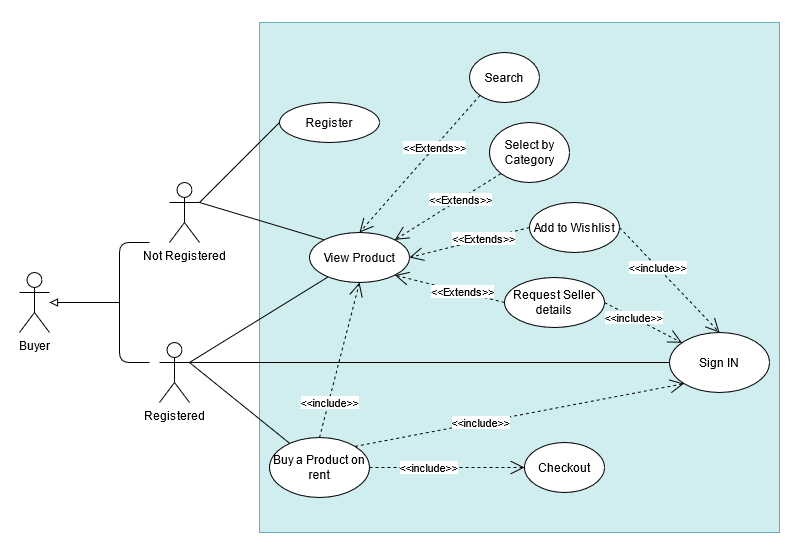

The diagram above was exported from draw.io. Its source (the exported page's mxGraphModel, read from the mxfile embedded in the PNG):
<mxGraphModel dx="1504" dy="644" grid="1" gridSize="10" guides="1" tooltips="1" connect="1" arrows="1" fold="1" page="1" pageScale="1" pageWidth="850" pageHeight="1100" math="0" shadow="0">
  <root>
    <mxCell id="mtFlUp1TMLADUqdxss3l-0" />
    <mxCell id="mtFlUp1TMLADUqdxss3l-1" parent="mtFlUp1TMLADUqdxss3l-0" />
    <mxCell id="xRrwt7UwWaquxhMgtLGS-15" value="" style="rounded=0;whiteSpace=wrap;html=1;fillColor=#b0e3e6;strokeColor=#0e8088;opacity=60;" parent="mtFlUp1TMLADUqdxss3l-1" vertex="1">
      <mxGeometry x="270" y="120" width="520" height="510" as="geometry" />
    </mxCell>
    <mxCell id="xRrwt7UwWaquxhMgtLGS-1" style="rounded=0;orthogonalLoop=1;jettySize=auto;html=1;exitX=1;exitY=0.3333333333333333;exitDx=0;exitDy=0;exitPerimeter=0;entryX=0;entryY=0.5;entryDx=0;entryDy=0;endArrow=none;endFill=0;sourcePerimeterSpacing=0;" parent="mtFlUp1TMLADUqdxss3l-1" source="arFoNmhn2LT_oQX1RgQ0-0" target="arFoNmhn2LT_oQX1RgQ0-2" edge="1">
      <mxGeometry relative="1" as="geometry" />
    </mxCell>
    <mxCell id="xRrwt7UwWaquxhMgtLGS-2" style="edgeStyle=none;rounded=0;orthogonalLoop=1;jettySize=auto;html=1;exitX=1;exitY=0.3333333333333333;exitDx=0;exitDy=0;exitPerimeter=0;entryX=0;entryY=0;entryDx=0;entryDy=0;endArrow=none;endFill=0;sourcePerimeterSpacing=0;" parent="mtFlUp1TMLADUqdxss3l-1" source="arFoNmhn2LT_oQX1RgQ0-0" target="arFoNmhn2LT_oQX1RgQ0-5" edge="1">
      <mxGeometry relative="1" as="geometry" />
    </mxCell>
    <mxCell id="arFoNmhn2LT_oQX1RgQ0-0" value="Not Registered" style="shape=umlActor;verticalLabelPosition=bottom;verticalAlign=top;html=1;outlineConnect=0;" parent="mtFlUp1TMLADUqdxss3l-1" vertex="1">
      <mxGeometry x="180" y="280" width="30" height="60" as="geometry" />
    </mxCell>
    <mxCell id="xRrwt7UwWaquxhMgtLGS-3" style="edgeStyle=none;rounded=0;orthogonalLoop=1;jettySize=auto;html=1;exitX=1;exitY=0.3333333333333333;exitDx=0;exitDy=0;exitPerimeter=0;endArrow=none;endFill=0;sourcePerimeterSpacing=0;" parent="mtFlUp1TMLADUqdxss3l-1" source="arFoNmhn2LT_oQX1RgQ0-1" target="arFoNmhn2LT_oQX1RgQ0-5" edge="1">
      <mxGeometry relative="1" as="geometry" />
    </mxCell>
    <mxCell id="xRrwt7UwWaquxhMgtLGS-4" style="edgeStyle=none;rounded=0;orthogonalLoop=1;jettySize=auto;html=1;exitX=1;exitY=0.3333333333333333;exitDx=0;exitDy=0;exitPerimeter=0;endArrow=none;endFill=0;sourcePerimeterSpacing=0;" parent="mtFlUp1TMLADUqdxss3l-1" source="arFoNmhn2LT_oQX1RgQ0-1" target="arFoNmhn2LT_oQX1RgQ0-6" edge="1">
      <mxGeometry relative="1" as="geometry" />
    </mxCell>
    <mxCell id="arFoNmhn2LT_oQX1RgQ0-1" value="Registered" style="shape=umlActor;verticalLabelPosition=bottom;verticalAlign=top;html=1;outlineConnect=0;" parent="mtFlUp1TMLADUqdxss3l-1" vertex="1">
      <mxGeometry x="170" y="440" width="30" height="60" as="geometry" />
    </mxCell>
    <mxCell id="arFoNmhn2LT_oQX1RgQ0-2" value="Register" style="ellipse;whiteSpace=wrap;html=1;" parent="mtFlUp1TMLADUqdxss3l-1" vertex="1">
      <mxGeometry x="290" y="200" width="100" height="40" as="geometry" />
    </mxCell>
    <mxCell id="arFoNmhn2LT_oQX1RgQ0-5" value="View Product" style="ellipse;whiteSpace=wrap;html=1;" parent="mtFlUp1TMLADUqdxss3l-1" vertex="1">
      <mxGeometry x="320" y="330" width="100" height="50" as="geometry" />
    </mxCell>
    <mxCell id="arFoNmhn2LT_oQX1RgQ0-6" value="Buy a Product on rent" style="ellipse;whiteSpace=wrap;html=1;" parent="mtFlUp1TMLADUqdxss3l-1" vertex="1">
      <mxGeometry x="280" y="535" width="100" height="60" as="geometry" />
    </mxCell>
    <mxCell id="arFoNmhn2LT_oQX1RgQ0-7" value="Request Seller details" style="ellipse;whiteSpace=wrap;html=1;" parent="mtFlUp1TMLADUqdxss3l-1" vertex="1">
      <mxGeometry x="515" y="375" width="100" height="50" as="geometry" />
    </mxCell>
    <mxCell id="arFoNmhn2LT_oQX1RgQ0-8" value="Add to Wishlist" style="ellipse;whiteSpace=wrap;html=1;" parent="mtFlUp1TMLADUqdxss3l-1" vertex="1">
      <mxGeometry x="540" y="300" width="90" height="50" as="geometry" />
    </mxCell>
    <mxCell id="arFoNmhn2LT_oQX1RgQ0-9" value="Search" style="ellipse;whiteSpace=wrap;html=1;" parent="mtFlUp1TMLADUqdxss3l-1" vertex="1">
      <mxGeometry x="480" y="150" width="70" height="50" as="geometry" />
    </mxCell>
    <mxCell id="arFoNmhn2LT_oQX1RgQ0-10" value="Select by Category" style="ellipse;whiteSpace=wrap;html=1;" parent="mtFlUp1TMLADUqdxss3l-1" vertex="1">
      <mxGeometry x="500" y="220" width="80" height="60" as="geometry" />
    </mxCell>
    <mxCell id="arFoNmhn2LT_oQX1RgQ0-11" value="Checkout" style="ellipse;whiteSpace=wrap;html=1;" parent="mtFlUp1TMLADUqdxss3l-1" vertex="1">
      <mxGeometry x="535" y="540" width="80" height="50" as="geometry" />
    </mxCell>
    <mxCell id="2dGyM7RHk3zYlXbR-tgS-0" value="Buyer" style="shape=umlActor;verticalLabelPosition=bottom;verticalAlign=top;html=1;outlineConnect=0;" parent="mtFlUp1TMLADUqdxss3l-1" vertex="1">
      <mxGeometry x="30" y="370" width="30" height="60" as="geometry" />
    </mxCell>
    <mxCell id="MiBTNRCTCQ0aFknNySHw-0" value="Sign IN" style="ellipse;whiteSpace=wrap;html=1;" parent="mtFlUp1TMLADUqdxss3l-1" vertex="1">
      <mxGeometry x="680" y="430" width="100" height="60" as="geometry" />
    </mxCell>
    <mxCell id="pC0N-t4yvCwpDtfLzH_R-0" value="&amp;lt;&amp;lt;Extends&amp;gt;&amp;gt;" style="endArrow=open;endSize=12;dashed=1;html=1;rounded=0;exitX=0;exitY=0.5;exitDx=0;exitDy=0;entryX=1;entryY=0.5;entryDx=0;entryDy=0;" edge="1" parent="mtFlUp1TMLADUqdxss3l-1" source="arFoNmhn2LT_oQX1RgQ0-8" target="arFoNmhn2LT_oQX1RgQ0-5">
      <mxGeometry x="-0.2368" width="160" relative="1" as="geometry">
        <mxPoint x="555" y="150" as="sourcePoint" />
        <mxPoint x="430" y="215" as="targetPoint" />
        <mxPoint as="offset" />
      </mxGeometry>
    </mxCell>
    <mxCell id="t-P5gvLYN2cClPMW-5FJ-0" value="&amp;lt;&amp;lt;Extends&amp;gt;&amp;gt;" style="endArrow=open;endSize=12;dashed=1;html=1;rounded=0;exitX=0;exitY=0.5;exitDx=0;exitDy=0;entryX=1;entryY=1;entryDx=0;entryDy=0;" edge="1" parent="mtFlUp1TMLADUqdxss3l-1" source="arFoNmhn2LT_oQX1RgQ0-7" target="arFoNmhn2LT_oQX1RgQ0-5">
      <mxGeometry x="-0.2368" width="160" relative="1" as="geometry">
        <mxPoint x="565.0000000000086" y="295" as="sourcePoint" />
        <mxPoint x="415.3553390593215" y="347.32233047033924" as="targetPoint" />
        <mxPoint as="offset" />
      </mxGeometry>
    </mxCell>
    <mxCell id="t-P5gvLYN2cClPMW-5FJ-1" value="&amp;lt;&amp;lt;include&amp;gt;&amp;gt;" style="endArrow=open;endSize=12;dashed=1;html=1;rounded=0;exitX=1;exitY=0.5;exitDx=0;exitDy=0;" edge="1" parent="mtFlUp1TMLADUqdxss3l-1" source="arFoNmhn2LT_oQX1RgQ0-7" target="MiBTNRCTCQ0aFknNySHw-0">
      <mxGeometry x="-0.2368" width="160" relative="1" as="geometry">
        <mxPoint x="499.64466094067234" y="237.67766952966372" as="sourcePoint" />
        <mxPoint x="415.3553390593215" y="347.32233047033924" as="targetPoint" />
        <mxPoint as="offset" />
      </mxGeometry>
    </mxCell>
    <mxCell id="t-P5gvLYN2cClPMW-5FJ-2" value="&amp;lt;&amp;lt;include&amp;gt;&amp;gt;" style="endArrow=open;endSize=12;dashed=1;html=1;rounded=0;exitX=1;exitY=0.5;exitDx=0;exitDy=0;entryX=0.5;entryY=0;entryDx=0;entryDy=0;" edge="1" parent="mtFlUp1TMLADUqdxss3l-1" source="arFoNmhn2LT_oQX1RgQ0-8" target="MiBTNRCTCQ0aFknNySHw-0">
      <mxGeometry x="-0.2368" width="160" relative="1" as="geometry">
        <mxPoint x="570.355339059327" y="202.3223304703364" as="sourcePoint" />
        <mxPoint x="694.5040847241758" y="161.12852099751478" as="targetPoint" />
        <mxPoint as="offset" />
      </mxGeometry>
    </mxCell>
    <mxCell id="t-P5gvLYN2cClPMW-5FJ-3" value="&amp;lt;&amp;lt;Extends&amp;gt;&amp;gt;" style="endArrow=open;endSize=12;dashed=1;html=1;rounded=0;exitX=0;exitY=1;exitDx=0;exitDy=0;entryX=0.5;entryY=0;entryDx=0;entryDy=0;" edge="1" parent="mtFlUp1TMLADUqdxss3l-1" source="arFoNmhn2LT_oQX1RgQ0-9" target="arFoNmhn2LT_oQX1RgQ0-5">
      <mxGeometry x="-0.2368" width="160" relative="1" as="geometry">
        <mxPoint x="499.64466094067234" y="237.67766952966372" as="sourcePoint" />
        <mxPoint x="415.3553390593215" y="347.32233047033924" as="targetPoint" />
        <mxPoint as="offset" />
      </mxGeometry>
    </mxCell>
    <mxCell id="t-P5gvLYN2cClPMW-5FJ-4" value="&amp;lt;&amp;lt;Extends&amp;gt;&amp;gt;" style="endArrow=open;endSize=12;dashed=1;html=1;rounded=0;exitX=0;exitY=1;exitDx=0;exitDy=0;entryX=1;entryY=0;entryDx=0;entryDy=0;" edge="1" parent="mtFlUp1TMLADUqdxss3l-1" source="arFoNmhn2LT_oQX1RgQ0-10" target="arFoNmhn2LT_oQX1RgQ0-5">
      <mxGeometry x="-0.2368" width="160" relative="1" as="geometry">
        <mxPoint x="509.64466094067234" y="247.67766952966372" as="sourcePoint" />
        <mxPoint x="425.3553390593215" y="357.32233047033924" as="targetPoint" />
        <mxPoint as="offset" />
      </mxGeometry>
    </mxCell>
    <mxCell id="t-P5gvLYN2cClPMW-5FJ-7" style="edgeStyle=none;rounded=0;orthogonalLoop=1;jettySize=auto;html=1;exitX=1;exitY=0.3333333333333333;exitDx=0;exitDy=0;exitPerimeter=0;endArrow=none;endFill=0;sourcePerimeterSpacing=0;entryX=0;entryY=0.5;entryDx=0;entryDy=0;" edge="1" parent="mtFlUp1TMLADUqdxss3l-1" source="arFoNmhn2LT_oQX1RgQ0-1" target="MiBTNRCTCQ0aFknNySHw-0">
      <mxGeometry relative="1" as="geometry">
        <mxPoint x="229.99999999999977" y="480" as="sourcePoint" />
        <mxPoint x="352.61429660069143" y="385.91663960419646" as="targetPoint" />
      </mxGeometry>
    </mxCell>
    <mxCell id="ikVeOJ_yrBAOyAsg4K-o-0" value="&amp;lt;&amp;lt;include&amp;gt;&amp;gt;" style="endArrow=open;endSize=12;dashed=1;html=1;rounded=0;exitX=1;exitY=0.5;exitDx=0;exitDy=0;entryX=0;entryY=0.5;entryDx=0;entryDy=0;" edge="1" parent="mtFlUp1TMLADUqdxss3l-1" source="arFoNmhn2LT_oQX1RgQ0-6" target="arFoNmhn2LT_oQX1RgQ0-11">
      <mxGeometry x="-0.2368" width="160" relative="1" as="geometry">
        <mxPoint x="639.9999999999905" y="335" as="sourcePoint" />
        <mxPoint x="500.00000000000864" y="565.0000000000002" as="targetPoint" />
        <mxPoint as="offset" />
      </mxGeometry>
    </mxCell>
    <mxCell id="ikVeOJ_yrBAOyAsg4K-o-1" value="&amp;lt;&amp;lt;include&amp;gt;&amp;gt;" style="endArrow=open;endSize=12;dashed=1;html=1;rounded=0;exitX=1;exitY=0;exitDx=0;exitDy=0;entryX=0;entryY=1;entryDx=0;entryDy=0;" edge="1" parent="mtFlUp1TMLADUqdxss3l-1" source="arFoNmhn2LT_oQX1RgQ0-6" target="MiBTNRCTCQ0aFknNySHw-0">
      <mxGeometry x="-0.2368" width="160" relative="1" as="geometry">
        <mxPoint x="390" y="575.0000000000002" as="sourcePoint" />
        <mxPoint x="509.99999999999955" y="575.0000000000002" as="targetPoint" />
        <mxPoint as="offset" />
      </mxGeometry>
    </mxCell>
    <mxCell id="MtEDuUeaqROuZerhFkG0-0" value="" style="endArrow=none;html=1;fontSize=17;" edge="1" parent="mtFlUp1TMLADUqdxss3l-1">
      <mxGeometry width="50" height="50" relative="1" as="geometry">
        <mxPoint x="160" y="340" as="sourcePoint" />
        <mxPoint x="160" y="460" as="targetPoint" />
        <Array as="points">
          <mxPoint x="130" y="340" />
          <mxPoint x="130" y="460" />
        </Array>
      </mxGeometry>
    </mxCell>
    <mxCell id="MtEDuUeaqROuZerhFkG0-1" value="" style="endArrow=block;html=1;fontSize=17;endFill=0;" edge="1" parent="mtFlUp1TMLADUqdxss3l-1">
      <mxGeometry width="50" height="50" relative="1" as="geometry">
        <mxPoint x="130" y="400" as="sourcePoint" />
        <mxPoint x="60" y="400" as="targetPoint" />
      </mxGeometry>
    </mxCell>
    <mxCell id="ez8Jtg6Sei1RjpRyirYj-0" value="&amp;lt;&amp;lt;include&amp;gt;&amp;gt;" style="endArrow=open;endSize=12;dashed=1;html=1;rounded=0;exitX=0.5;exitY=0;exitDx=0;exitDy=0;entryX=0.5;entryY=1;entryDx=0;entryDy=0;" edge="1" parent="mtFlUp1TMLADUqdxss3l-1" source="arFoNmhn2LT_oQX1RgQ0-6" target="arFoNmhn2LT_oQX1RgQ0-5">
      <mxGeometry x="-0.5454" y="-1" width="160" relative="1" as="geometry">
        <mxPoint x="375.4959152758354" y="553.871479002479" as="sourcePoint" />
        <mxPoint x="704.5040847241758" y="511.12852099751444" as="targetPoint" />
        <mxPoint as="offset" />
      </mxGeometry>
    </mxCell>
  </root>
</mxGraphModel>